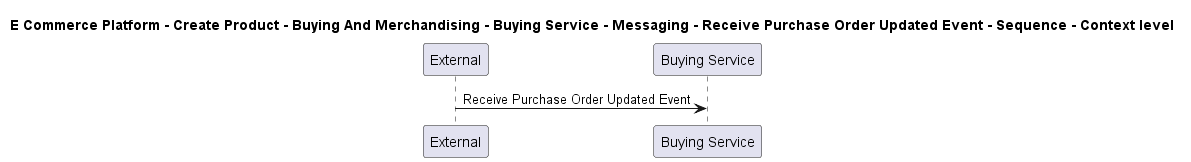

The diagram above was rendered by PlantUML. Its source (embedded in the PNG):
@startuml

title E Commerce Platform - Create Product - Buying And Merchandising - Buying Service - Messaging - Receive Purchase Order Updated Event - Sequence - Context level

participant "External" as C4InterFlow.SoftwareSystems.ExternalSystem
participant "Buying Service" as ECommercePlatform.CreateProduct.BuyingAndMerchandising.SoftwareSystems.BuyingService

C4InterFlow.SoftwareSystems.ExternalSystem -> ECommercePlatform.CreateProduct.BuyingAndMerchandising.SoftwareSystems.BuyingService : Receive Purchase Order Updated Event


@enduml